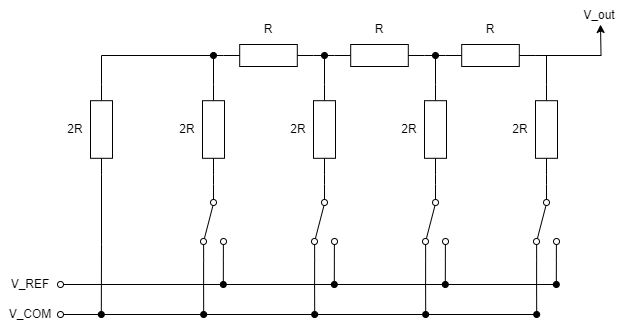

The diagram above was exported from draw.io. Its source (the exported page's mxGraphModel, read from the mxfile embedded in the PNG):
<mxGraphModel dx="683" dy="398" grid="1" gridSize="10" guides="1" tooltips="1" connect="1" arrows="1" fold="1" page="1" pageScale="1" pageWidth="1200" pageHeight="1920" math="0" shadow="0">
  <root>
    <mxCell id="0" />
    <mxCell id="1" parent="0" />
    <mxCell id="MI08MjofoobjxMRI3wxV-13" style="edgeStyle=orthogonalEdgeStyle;rounded=0;orthogonalLoop=1;jettySize=auto;html=1;exitX=1;exitY=0.88;exitDx=0;exitDy=0;endArrow=oval;endFill=1;" parent="1" source="MI08MjofoobjxMRI3wxV-6" edge="1">
      <mxGeometry relative="1" as="geometry">
        <mxPoint x="543.2" y="450" as="targetPoint" />
      </mxGeometry>
    </mxCell>
    <mxCell id="MI08MjofoobjxMRI3wxV-14" style="edgeStyle=orthogonalEdgeStyle;rounded=0;orthogonalLoop=1;jettySize=auto;html=1;exitX=1;exitY=0.12;exitDx=0;exitDy=0;endArrow=oval;endFill=1;" parent="1" source="MI08MjofoobjxMRI3wxV-6" edge="1">
      <mxGeometry relative="1" as="geometry">
        <mxPoint x="562.8" y="420" as="targetPoint" />
      </mxGeometry>
    </mxCell>
    <mxCell id="MI08MjofoobjxMRI3wxV-6" value="" style="html=1;shape=mxgraph.electrical.electro-mechanical.twoWaySwitch;aspect=fixed;elSwitchState=2;direction=south;flipV=0;flipH=1;" parent="1" vertex="1">
      <mxGeometry x="540" y="320" width="26" height="75" as="geometry" />
    </mxCell>
    <mxCell id="MI08MjofoobjxMRI3wxV-9" value="" style="endArrow=none;html=1;rounded=0;startArrow=oval;startFill=0;" parent="1" edge="1">
      <mxGeometry width="50" height="50" relative="1" as="geometry">
        <mxPoint x="400" y="420" as="sourcePoint" />
        <mxPoint x="896" y="420" as="targetPoint" />
      </mxGeometry>
    </mxCell>
    <mxCell id="MI08MjofoobjxMRI3wxV-10" value="V_REF" style="text;html=1;align=center;verticalAlign=middle;whiteSpace=wrap;rounded=0;" parent="1" vertex="1">
      <mxGeometry x="340" y="410" width="60" height="20" as="geometry" />
    </mxCell>
    <mxCell id="MI08MjofoobjxMRI3wxV-11" value="" style="endArrow=none;html=1;rounded=0;startArrow=oval;startFill=0;" parent="1" edge="1">
      <mxGeometry width="50" height="50" relative="1" as="geometry">
        <mxPoint x="400" y="450" as="sourcePoint" />
        <mxPoint x="877" y="450" as="targetPoint" />
      </mxGeometry>
    </mxCell>
    <mxCell id="MI08MjofoobjxMRI3wxV-12" value="V_COM" style="text;html=1;align=center;verticalAlign=middle;whiteSpace=wrap;rounded=0;" parent="1" vertex="1">
      <mxGeometry x="340" y="440" width="60" height="20" as="geometry" />
    </mxCell>
    <mxCell id="MI08MjofoobjxMRI3wxV-20" style="edgeStyle=orthogonalEdgeStyle;rounded=0;orthogonalLoop=1;jettySize=auto;html=1;exitX=1;exitY=0.5;exitDx=0;exitDy=0;exitPerimeter=0;entryX=0;entryY=0.5;entryDx=0;entryDy=0;endArrow=none;endFill=0;" parent="1" source="MI08MjofoobjxMRI3wxV-17" target="MI08MjofoobjxMRI3wxV-6" edge="1">
      <mxGeometry relative="1" as="geometry" />
    </mxCell>
    <mxCell id="MI08MjofoobjxMRI3wxV-17" value="" style="pointerEvents=1;verticalLabelPosition=bottom;shadow=0;dashed=0;align=center;html=1;verticalAlign=top;shape=mxgraph.electrical.resistors.resistor_1;direction=south;" parent="1" vertex="1">
      <mxGeometry x="542" y="220" width="22" height="90" as="geometry" />
    </mxCell>
    <mxCell id="MI08MjofoobjxMRI3wxV-19" style="edgeStyle=orthogonalEdgeStyle;rounded=0;orthogonalLoop=1;jettySize=auto;html=1;entryX=0;entryY=0.5;entryDx=0;entryDy=0;entryPerimeter=0;endArrow=none;endFill=0;" parent="1" target="MI08MjofoobjxMRI3wxV-17" edge="1">
      <mxGeometry relative="1" as="geometry">
        <mxPoint x="553" y="190" as="sourcePoint" />
      </mxGeometry>
    </mxCell>
    <mxCell id="MI08MjofoobjxMRI3wxV-23" value="2R" style="text;html=1;align=center;verticalAlign=middle;whiteSpace=wrap;rounded=0;" parent="1" vertex="1">
      <mxGeometry x="512" y="250" width="30" height="30" as="geometry" />
    </mxCell>
    <mxCell id="MI08MjofoobjxMRI3wxV-61" style="edgeStyle=orthogonalEdgeStyle;rounded=0;orthogonalLoop=1;jettySize=auto;html=1;exitX=1;exitY=0.88;exitDx=0;exitDy=0;endArrow=oval;endFill=1;" parent="1" source="MI08MjofoobjxMRI3wxV-63" edge="1">
      <mxGeometry relative="1" as="geometry">
        <mxPoint x="654.2" y="450" as="targetPoint" />
      </mxGeometry>
    </mxCell>
    <mxCell id="MI08MjofoobjxMRI3wxV-62" style="edgeStyle=orthogonalEdgeStyle;rounded=0;orthogonalLoop=1;jettySize=auto;html=1;exitX=1;exitY=0.12;exitDx=0;exitDy=0;endArrow=oval;endFill=1;" parent="1" source="MI08MjofoobjxMRI3wxV-63" edge="1">
      <mxGeometry relative="1" as="geometry">
        <mxPoint x="673.8" y="420" as="targetPoint" />
      </mxGeometry>
    </mxCell>
    <mxCell id="MI08MjofoobjxMRI3wxV-63" value="" style="html=1;shape=mxgraph.electrical.electro-mechanical.twoWaySwitch;aspect=fixed;elSwitchState=2;direction=south;flipV=0;flipH=1;" parent="1" vertex="1">
      <mxGeometry x="651" y="320" width="26" height="75" as="geometry" />
    </mxCell>
    <mxCell id="MI08MjofoobjxMRI3wxV-64" style="edgeStyle=orthogonalEdgeStyle;rounded=0;orthogonalLoop=1;jettySize=auto;html=1;exitX=1;exitY=0.5;exitDx=0;exitDy=0;exitPerimeter=0;entryX=0;entryY=0.5;entryDx=0;entryDy=0;endArrow=none;endFill=0;" parent="1" source="MI08MjofoobjxMRI3wxV-65" target="MI08MjofoobjxMRI3wxV-63" edge="1">
      <mxGeometry relative="1" as="geometry" />
    </mxCell>
    <mxCell id="MI08MjofoobjxMRI3wxV-65" value="" style="pointerEvents=1;verticalLabelPosition=bottom;shadow=0;dashed=0;align=center;html=1;verticalAlign=top;shape=mxgraph.electrical.resistors.resistor_1;direction=south;" parent="1" vertex="1">
      <mxGeometry x="653" y="220" width="22" height="90" as="geometry" />
    </mxCell>
    <mxCell id="MI08MjofoobjxMRI3wxV-70" style="edgeStyle=orthogonalEdgeStyle;rounded=0;orthogonalLoop=1;jettySize=auto;html=1;exitX=1;exitY=0.5;exitDx=0;exitDy=0;exitPerimeter=0;endArrow=oval;endFill=1;" parent="1" source="MI08MjofoobjxMRI3wxV-66" edge="1">
      <mxGeometry relative="1" as="geometry">
        <mxPoint x="553" y="191.20000000000005" as="targetPoint" />
      </mxGeometry>
    </mxCell>
    <mxCell id="MI08MjofoobjxMRI3wxV-66" value="" style="pointerEvents=1;verticalLabelPosition=bottom;shadow=0;dashed=0;align=center;html=1;verticalAlign=top;shape=mxgraph.electrical.resistors.resistor_1;direction=west;" parent="1" vertex="1">
      <mxGeometry x="563" y="180" width="90" height="22" as="geometry" />
    </mxCell>
    <mxCell id="MI08MjofoobjxMRI3wxV-67" style="edgeStyle=orthogonalEdgeStyle;rounded=0;orthogonalLoop=1;jettySize=auto;html=1;exitX=0;exitY=0.5;exitDx=0;exitDy=0;exitPerimeter=0;entryX=0;entryY=0.5;entryDx=0;entryDy=0;entryPerimeter=0;endArrow=none;endFill=0;" parent="1" source="MI08MjofoobjxMRI3wxV-66" target="MI08MjofoobjxMRI3wxV-65" edge="1">
      <mxGeometry relative="1" as="geometry" />
    </mxCell>
    <mxCell id="MI08MjofoobjxMRI3wxV-68" value="2R" style="text;html=1;align=center;verticalAlign=middle;whiteSpace=wrap;rounded=0;" parent="1" vertex="1">
      <mxGeometry x="623" y="250" width="30" height="30" as="geometry" />
    </mxCell>
    <mxCell id="MI08MjofoobjxMRI3wxV-69" value="R" style="text;html=1;align=center;verticalAlign=middle;whiteSpace=wrap;rounded=0;" parent="1" vertex="1">
      <mxGeometry x="593" y="150" width="30" height="30" as="geometry" />
    </mxCell>
    <mxCell id="MI08MjofoobjxMRI3wxV-71" style="edgeStyle=orthogonalEdgeStyle;rounded=0;orthogonalLoop=1;jettySize=auto;html=1;exitX=1;exitY=0.88;exitDx=0;exitDy=0;endArrow=oval;endFill=1;" parent="1" source="MI08MjofoobjxMRI3wxV-73" edge="1">
      <mxGeometry relative="1" as="geometry">
        <mxPoint x="765.2" y="450" as="targetPoint" />
      </mxGeometry>
    </mxCell>
    <mxCell id="MI08MjofoobjxMRI3wxV-72" style="edgeStyle=orthogonalEdgeStyle;rounded=0;orthogonalLoop=1;jettySize=auto;html=1;exitX=1;exitY=0.12;exitDx=0;exitDy=0;endArrow=oval;endFill=1;" parent="1" source="MI08MjofoobjxMRI3wxV-73" edge="1">
      <mxGeometry relative="1" as="geometry">
        <mxPoint x="784.8" y="420" as="targetPoint" />
      </mxGeometry>
    </mxCell>
    <mxCell id="MI08MjofoobjxMRI3wxV-73" value="" style="html=1;shape=mxgraph.electrical.electro-mechanical.twoWaySwitch;aspect=fixed;elSwitchState=2;direction=south;flipV=0;flipH=1;" parent="1" vertex="1">
      <mxGeometry x="762" y="320" width="26" height="75" as="geometry" />
    </mxCell>
    <mxCell id="MI08MjofoobjxMRI3wxV-74" style="edgeStyle=orthogonalEdgeStyle;rounded=0;orthogonalLoop=1;jettySize=auto;html=1;exitX=1;exitY=0.5;exitDx=0;exitDy=0;exitPerimeter=0;entryX=0;entryY=0.5;entryDx=0;entryDy=0;endArrow=none;endFill=0;" parent="1" source="MI08MjofoobjxMRI3wxV-75" target="MI08MjofoobjxMRI3wxV-73" edge="1">
      <mxGeometry relative="1" as="geometry" />
    </mxCell>
    <mxCell id="MI08MjofoobjxMRI3wxV-75" value="" style="pointerEvents=1;verticalLabelPosition=bottom;shadow=0;dashed=0;align=center;html=1;verticalAlign=top;shape=mxgraph.electrical.resistors.resistor_1;direction=south;" parent="1" vertex="1">
      <mxGeometry x="764" y="220" width="22" height="90" as="geometry" />
    </mxCell>
    <mxCell id="MI08MjofoobjxMRI3wxV-76" style="edgeStyle=orthogonalEdgeStyle;rounded=0;orthogonalLoop=1;jettySize=auto;html=1;exitX=1;exitY=0.5;exitDx=0;exitDy=0;exitPerimeter=0;endArrow=oval;endFill=1;" parent="1" source="MI08MjofoobjxMRI3wxV-77" edge="1">
      <mxGeometry relative="1" as="geometry">
        <mxPoint x="664" y="191.20000000000005" as="targetPoint" />
      </mxGeometry>
    </mxCell>
    <mxCell id="MI08MjofoobjxMRI3wxV-77" value="" style="pointerEvents=1;verticalLabelPosition=bottom;shadow=0;dashed=0;align=center;html=1;verticalAlign=top;shape=mxgraph.electrical.resistors.resistor_1;direction=west;" parent="1" vertex="1">
      <mxGeometry x="674" y="180" width="90" height="22" as="geometry" />
    </mxCell>
    <mxCell id="MI08MjofoobjxMRI3wxV-78" style="edgeStyle=orthogonalEdgeStyle;rounded=0;orthogonalLoop=1;jettySize=auto;html=1;exitX=0;exitY=0.5;exitDx=0;exitDy=0;exitPerimeter=0;entryX=0;entryY=0.5;entryDx=0;entryDy=0;entryPerimeter=0;endArrow=none;endFill=0;" parent="1" source="MI08MjofoobjxMRI3wxV-77" target="MI08MjofoobjxMRI3wxV-75" edge="1">
      <mxGeometry relative="1" as="geometry" />
    </mxCell>
    <mxCell id="MI08MjofoobjxMRI3wxV-79" value="2R" style="text;html=1;align=center;verticalAlign=middle;whiteSpace=wrap;rounded=0;" parent="1" vertex="1">
      <mxGeometry x="734" y="250" width="30" height="30" as="geometry" />
    </mxCell>
    <mxCell id="MI08MjofoobjxMRI3wxV-80" value="R" style="text;html=1;align=center;verticalAlign=middle;whiteSpace=wrap;rounded=0;" parent="1" vertex="1">
      <mxGeometry x="704" y="150" width="30" height="30" as="geometry" />
    </mxCell>
    <mxCell id="MI08MjofoobjxMRI3wxV-81" style="edgeStyle=orthogonalEdgeStyle;rounded=0;orthogonalLoop=1;jettySize=auto;html=1;exitX=1;exitY=0.88;exitDx=0;exitDy=0;endArrow=oval;endFill=1;" parent="1" source="MI08MjofoobjxMRI3wxV-83" edge="1">
      <mxGeometry relative="1" as="geometry">
        <mxPoint x="876.2" y="450" as="targetPoint" />
      </mxGeometry>
    </mxCell>
    <mxCell id="MI08MjofoobjxMRI3wxV-82" style="edgeStyle=orthogonalEdgeStyle;rounded=0;orthogonalLoop=1;jettySize=auto;html=1;exitX=1;exitY=0.12;exitDx=0;exitDy=0;endArrow=oval;endFill=1;" parent="1" source="MI08MjofoobjxMRI3wxV-83" edge="1">
      <mxGeometry relative="1" as="geometry">
        <mxPoint x="895.8" y="420" as="targetPoint" />
      </mxGeometry>
    </mxCell>
    <mxCell id="MI08MjofoobjxMRI3wxV-83" value="" style="html=1;shape=mxgraph.electrical.electro-mechanical.twoWaySwitch;aspect=fixed;elSwitchState=2;direction=south;flipV=0;flipH=1;" parent="1" vertex="1">
      <mxGeometry x="873" y="320" width="26" height="75" as="geometry" />
    </mxCell>
    <mxCell id="MI08MjofoobjxMRI3wxV-84" style="edgeStyle=orthogonalEdgeStyle;rounded=0;orthogonalLoop=1;jettySize=auto;html=1;exitX=1;exitY=0.5;exitDx=0;exitDy=0;exitPerimeter=0;entryX=0;entryY=0.5;entryDx=0;entryDy=0;endArrow=none;endFill=0;" parent="1" source="MI08MjofoobjxMRI3wxV-85" target="MI08MjofoobjxMRI3wxV-83" edge="1">
      <mxGeometry relative="1" as="geometry" />
    </mxCell>
    <mxCell id="MI08MjofoobjxMRI3wxV-85" value="" style="pointerEvents=1;verticalLabelPosition=bottom;shadow=0;dashed=0;align=center;html=1;verticalAlign=top;shape=mxgraph.electrical.resistors.resistor_1;direction=south;" parent="1" vertex="1">
      <mxGeometry x="875" y="220" width="22" height="90" as="geometry" />
    </mxCell>
    <mxCell id="MI08MjofoobjxMRI3wxV-86" style="edgeStyle=orthogonalEdgeStyle;rounded=0;orthogonalLoop=1;jettySize=auto;html=1;exitX=1;exitY=0.5;exitDx=0;exitDy=0;exitPerimeter=0;endArrow=oval;endFill=1;" parent="1" source="MI08MjofoobjxMRI3wxV-87" edge="1">
      <mxGeometry relative="1" as="geometry">
        <mxPoint x="775" y="191.20000000000005" as="targetPoint" />
      </mxGeometry>
    </mxCell>
    <mxCell id="MI08MjofoobjxMRI3wxV-95" style="edgeStyle=orthogonalEdgeStyle;rounded=0;orthogonalLoop=1;jettySize=auto;html=1;exitX=0;exitY=0.5;exitDx=0;exitDy=0;exitPerimeter=0;" parent="1" source="MI08MjofoobjxMRI3wxV-87" edge="1">
      <mxGeometry relative="1" as="geometry">
        <mxPoint x="940" y="160" as="targetPoint" />
      </mxGeometry>
    </mxCell>
    <mxCell id="MI08MjofoobjxMRI3wxV-87" value="" style="pointerEvents=1;verticalLabelPosition=bottom;shadow=0;dashed=0;align=center;html=1;verticalAlign=top;shape=mxgraph.electrical.resistors.resistor_1;direction=west;" parent="1" vertex="1">
      <mxGeometry x="785" y="180" width="90" height="22" as="geometry" />
    </mxCell>
    <mxCell id="MI08MjofoobjxMRI3wxV-88" style="edgeStyle=orthogonalEdgeStyle;rounded=0;orthogonalLoop=1;jettySize=auto;html=1;exitX=0;exitY=0.5;exitDx=0;exitDy=0;exitPerimeter=0;entryX=0;entryY=0.5;entryDx=0;entryDy=0;entryPerimeter=0;endArrow=none;endFill=0;" parent="1" source="MI08MjofoobjxMRI3wxV-87" target="MI08MjofoobjxMRI3wxV-85" edge="1">
      <mxGeometry relative="1" as="geometry" />
    </mxCell>
    <mxCell id="MI08MjofoobjxMRI3wxV-89" value="2R" style="text;html=1;align=center;verticalAlign=middle;whiteSpace=wrap;rounded=0;" parent="1" vertex="1">
      <mxGeometry x="845" y="250" width="30" height="30" as="geometry" />
    </mxCell>
    <mxCell id="MI08MjofoobjxMRI3wxV-90" value="R" style="text;html=1;align=center;verticalAlign=middle;whiteSpace=wrap;rounded=0;" parent="1" vertex="1">
      <mxGeometry x="815" y="150" width="30" height="30" as="geometry" />
    </mxCell>
    <mxCell id="MI08MjofoobjxMRI3wxV-94" style="edgeStyle=orthogonalEdgeStyle;rounded=0;orthogonalLoop=1;jettySize=auto;html=1;exitX=1;exitY=0.5;exitDx=0;exitDy=0;exitPerimeter=0;endArrow=oval;endFill=1;" parent="1" source="MI08MjofoobjxMRI3wxV-91" edge="1">
      <mxGeometry relative="1" as="geometry">
        <mxPoint x="440.80952380952385" y="450" as="targetPoint" />
      </mxGeometry>
    </mxCell>
    <mxCell id="Wa3oiNLuV5rF3Zp0imSm-1" style="edgeStyle=orthogonalEdgeStyle;rounded=0;orthogonalLoop=1;jettySize=auto;html=1;exitX=0;exitY=0.5;exitDx=0;exitDy=0;exitPerimeter=0;endArrow=none;endFill=0;" edge="1" parent="1" source="MI08MjofoobjxMRI3wxV-91">
      <mxGeometry relative="1" as="geometry">
        <mxPoint x="550" y="190" as="targetPoint" />
        <Array as="points">
          <mxPoint x="441" y="191" />
          <mxPoint x="550" y="191" />
        </Array>
      </mxGeometry>
    </mxCell>
    <mxCell id="MI08MjofoobjxMRI3wxV-91" value="" style="pointerEvents=1;verticalLabelPosition=bottom;shadow=0;dashed=0;align=center;html=1;verticalAlign=top;shape=mxgraph.electrical.resistors.resistor_1;direction=south;" parent="1" vertex="1">
      <mxGeometry x="430" y="220" width="22" height="90" as="geometry" />
    </mxCell>
    <mxCell id="MI08MjofoobjxMRI3wxV-93" value="2R" style="text;html=1;align=center;verticalAlign=middle;whiteSpace=wrap;rounded=0;" parent="1" vertex="1">
      <mxGeometry x="400" y="250" width="30" height="30" as="geometry" />
    </mxCell>
    <mxCell id="MI08MjofoobjxMRI3wxV-96" value="V_out" style="text;html=1;align=center;verticalAlign=middle;whiteSpace=wrap;rounded=0;" parent="1" vertex="1">
      <mxGeometry x="909" y="136" width="60" height="30" as="geometry" />
    </mxCell>
  </root>
</mxGraphModel>